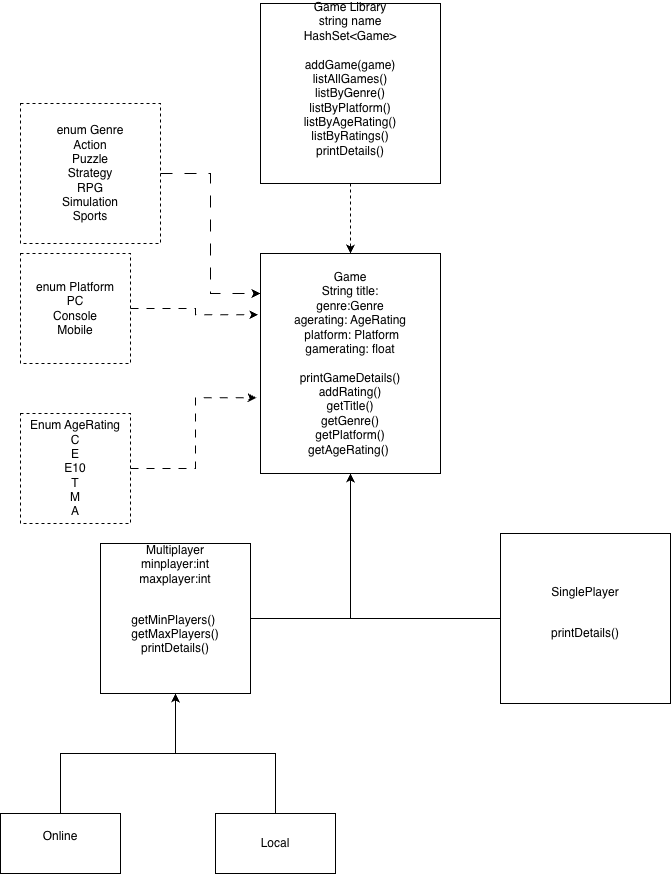

The diagram above was exported from draw.io. Its source (the exported page's mxGraphModel, read from the mxfile embedded in the PNG):
<mxGraphModel dx="2142" dy="1309" grid="1" gridSize="10" guides="1" tooltips="1" connect="1" arrows="1" fold="1" page="1" pageScale="1" pageWidth="850" pageHeight="1100" math="0" shadow="0">
  <root>
    <mxCell id="0" />
    <mxCell id="1" parent="0" />
    <mxCell id="rFJMBvHIZjhPRJOyV_zm-16" edge="1" parent="1" source="rFJMBvHIZjhPRJOyV_zm-1" style="edgeStyle=orthogonalEdgeStyle;rounded=0;orthogonalLoop=1;jettySize=auto;html=1;entryX=0.5;entryY=0;entryDx=0;entryDy=0;dashed=1;" target="rFJMBvHIZjhPRJOyV_zm-5">
      <mxGeometry relative="1" as="geometry" />
    </mxCell>
    <mxCell id="rFJMBvHIZjhPRJOyV_zm-1" parent="1" style="whiteSpace=wrap;html=1;aspect=fixed;" value="Game Library&lt;div&gt;string name&lt;/div&gt;&lt;div&gt;&lt;div&gt;HashSet&amp;lt;Game&amp;gt;&lt;/div&gt;&lt;/div&gt;&lt;div&gt;&lt;br&gt;&lt;/div&gt;&lt;div&gt;addGame(game)&lt;/div&gt;&lt;div&gt;listAllGames()&lt;/div&gt;&lt;div&gt;listByGenre()&lt;/div&gt;&lt;div&gt;listByPlatform()&lt;/div&gt;&lt;div&gt;listByAgeRating()&lt;/div&gt;&lt;div&gt;listByRatings()&lt;/div&gt;&lt;div&gt;printDetails()&lt;/div&gt;&lt;div&gt;&lt;br&gt;&lt;/div&gt;&lt;div&gt;&lt;br&gt;&lt;/div&gt;" vertex="1">
      <mxGeometry height="180" width="180" x="350" y="20" as="geometry" />
    </mxCell>
    <mxCell id="rFJMBvHIZjhPRJOyV_zm-5" parent="1" style="rounded=0;whiteSpace=wrap;html=1;" value="Game&lt;div&gt;String title:&lt;/div&gt;&lt;div&gt;genre:Genre&lt;/div&gt;&lt;div&gt;agerating: AgeRating&lt;/div&gt;&lt;div&gt;&amp;nbsp;platform: Platform&lt;/div&gt;&lt;div&gt;gamerating: float&lt;/div&gt;&lt;div&gt;&lt;br&gt;&lt;/div&gt;&lt;div&gt;printGameDetails()&lt;/div&gt;&lt;div&gt;addRating()&lt;/div&gt;&lt;div&gt;getTitle()&lt;br&gt;getGenre()&lt;br&gt;getPlatform()&lt;br&gt;getAgeRating()&amp;nbsp;&lt;br&gt;&lt;/div&gt;" vertex="1">
      <mxGeometry height="220" width="180" x="350" y="270" as="geometry" />
    </mxCell>
    <mxCell id="rFJMBvHIZjhPRJOyV_zm-9" edge="1" parent="1" source="rFJMBvHIZjhPRJOyV_zm-7" style="edgeStyle=orthogonalEdgeStyle;rounded=0;orthogonalLoop=1;jettySize=auto;html=1;entryX=0.5;entryY=1;entryDx=0;entryDy=0;" target="rFJMBvHIZjhPRJOyV_zm-5">
      <mxGeometry relative="1" as="geometry" />
    </mxCell>
    <mxCell id="rFJMBvHIZjhPRJOyV_zm-7" parent="1" style="whiteSpace=wrap;html=1;aspect=fixed;" value="&lt;font face=&quot;Helvetica&quot;&gt;Multiplayer&lt;/font&gt;&lt;div&gt;&lt;font face=&quot;Helvetica&quot;&gt;minplayer:int&lt;/font&gt;&lt;/div&gt;&lt;div&gt;&lt;font face=&quot;Helvetica&quot;&gt;maxplayer:int&lt;/font&gt;&lt;/div&gt;&lt;div&gt;&lt;font face=&quot;Helvetica&quot;&gt;&lt;br&gt;&lt;/font&gt;&lt;/div&gt;&lt;div&gt;&lt;pre class=&quot;overflow-visible! px-0!&quot; data-start=&quot;1569&quot; data-end=&quot;1802&quot;&gt;&lt;div class=&quot;relative w-full mt-4 mb-1&quot;&gt;&lt;div class=&quot;&quot;&gt;&lt;div class=&quot;relative&quot;&gt;&lt;div class=&quot;h-full min-h-0 min-w-0&quot;&gt;&lt;div class=&quot;h-full min-h-0 min-w-0&quot;&gt;&lt;div class=&quot;border border-token-border-light border-radius-3xl corner-superellipse/1.1 rounded-3xl&quot;&gt;&lt;div class=&quot;h-full w-full border-radius-3xl bg-token-bg-elevated-secondary corner-superellipse/1.1 overflow-clip rounded-3xl lxnfua_clipPathFallback&quot;&gt;&lt;div class=&quot;relative&quot;&gt;&lt;div class=&quot;pe-11 pt-3&quot;&gt;&lt;div class=&quot;relative z-0 flex max-w-full&quot;&gt;&lt;div id=&quot;code-block-viewer&quot; dir=&quot;ltr&quot; class=&quot;q9tKkq_viewer cm-editor z-10 light:cm-light dark:cm-light flex h-full w-full flex-col items-stretch ͼs ͼ16&quot;&gt;&lt;div class=&quot;cm-scroller&quot;&gt;&lt;pre class=&quot;cm-content q9tKkq_readonly m-0&quot;&gt;&lt;code&gt;&lt;font face=&quot;Helvetica&quot;&gt;getMinPlayers() &lt;br&gt;getMaxPlayers()&lt;br&gt;printDetails()&lt;/font&gt;&lt;/code&gt;&lt;/pre&gt;&lt;/div&gt;&lt;/div&gt;&lt;/div&gt;&lt;/div&gt;&lt;/div&gt;&lt;/div&gt;&lt;/div&gt;&lt;/div&gt;&lt;/div&gt;&lt;div class=&quot;&quot;&gt;&lt;div class=&quot;&quot;&gt;&lt;/div&gt;&lt;/div&gt;&lt;/div&gt;&lt;/div&gt;&lt;/div&gt;&lt;/pre&gt;&lt;br&gt;&lt;p data-start=&quot;1804&quot; data-end=&quot;1849&quot;&gt;&lt;/p&gt;&lt;/div&gt;" vertex="1">
      <mxGeometry height="150" width="150" x="190" y="560" as="geometry" />
    </mxCell>
    <mxCell id="rFJMBvHIZjhPRJOyV_zm-10" edge="1" parent="1" source="rFJMBvHIZjhPRJOyV_zm-8" style="edgeStyle=orthogonalEdgeStyle;rounded=0;orthogonalLoop=1;jettySize=auto;html=1;">
      <mxGeometry relative="1" as="geometry">
        <mxPoint x="440" y="490" as="targetPoint" />
      </mxGeometry>
    </mxCell>
    <mxCell id="rFJMBvHIZjhPRJOyV_zm-8" parent="1" style="whiteSpace=wrap;html=1;aspect=fixed;" value="SinglePlayer&lt;div&gt;&lt;br&gt;&lt;/div&gt;&lt;div&gt;&lt;pre class=&quot;cm-content q9tKkq_readonly m-0&quot;&gt;&lt;code&gt;&lt;font face=&quot;Helvetica&quot;&gt;printDetails()&lt;/font&gt;&lt;/code&gt;&lt;/pre&gt;&lt;/div&gt;" vertex="1">
      <mxGeometry height="170" width="170" x="590" y="550" as="geometry" />
    </mxCell>
    <mxCell id="rFJMBvHIZjhPRJOyV_zm-13" edge="1" parent="1" source="rFJMBvHIZjhPRJOyV_zm-11" style="edgeStyle=orthogonalEdgeStyle;rounded=0;orthogonalLoop=1;jettySize=auto;html=1;entryX=0.5;entryY=1;entryDx=0;entryDy=0;" target="rFJMBvHIZjhPRJOyV_zm-7">
      <mxGeometry relative="1" as="geometry" />
    </mxCell>
    <mxCell id="rFJMBvHIZjhPRJOyV_zm-11" parent="1" style="rounded=0;whiteSpace=wrap;html=1;" value="Online&lt;div&gt;&lt;br&gt;&lt;/div&gt;" vertex="1">
      <mxGeometry height="60" width="120" x="90" y="830" as="geometry" />
    </mxCell>
    <mxCell id="rFJMBvHIZjhPRJOyV_zm-14" edge="1" parent="1" source="rFJMBvHIZjhPRJOyV_zm-12" style="edgeStyle=orthogonalEdgeStyle;rounded=0;orthogonalLoop=1;jettySize=auto;html=1;entryX=0.5;entryY=1;entryDx=0;entryDy=0;" target="rFJMBvHIZjhPRJOyV_zm-7">
      <mxGeometry relative="1" as="geometry" />
    </mxCell>
    <mxCell id="rFJMBvHIZjhPRJOyV_zm-12" parent="1" style="rounded=0;whiteSpace=wrap;html=1;" value="Local" vertex="1">
      <mxGeometry height="60" width="120" x="305" y="830" as="geometry" />
    </mxCell>
    <mxCell id="kkz12-BsQvjQeYSirCeA-1" parent="1" style="whiteSpace=wrap;html=1;aspect=fixed;dashed=1;" value="enum Genre&lt;div&gt;Action&lt;/div&gt;&lt;div&gt;Puzzle&lt;/div&gt;&lt;div&gt;Strategy&lt;/div&gt;&lt;div&gt;RPG&lt;/div&gt;&lt;div&gt;Simulation&lt;/div&gt;&lt;div&gt;Sports&lt;/div&gt;" vertex="1">
      <mxGeometry height="140" width="140" x="110" y="120" as="geometry" />
    </mxCell>
    <mxCell id="kkz12-BsQvjQeYSirCeA-2" parent="1" style="whiteSpace=wrap;html=1;aspect=fixed;dashed=1;" value="enum Platform&lt;div&gt;PC&lt;/div&gt;&lt;div&gt;Console&lt;/div&gt;&lt;div&gt;Mobile&lt;/div&gt;" vertex="1">
      <mxGeometry height="110" width="110" x="110" y="270" as="geometry" />
    </mxCell>
    <mxCell id="kkz12-BsQvjQeYSirCeA-3" parent="1" style="whiteSpace=wrap;html=1;aspect=fixed;dashed=1;" value="Enum AgeRating&lt;div&gt;C&lt;/div&gt;&lt;div&gt;E&lt;/div&gt;&lt;div&gt;E10&lt;/div&gt;&lt;div&gt;T&lt;/div&gt;&lt;div&gt;M&lt;br&gt;A&lt;/div&gt;" vertex="1">
      <mxGeometry height="110" width="110" x="110" y="430" as="geometry" />
    </mxCell>
    <mxCell id="kkz12-BsQvjQeYSirCeA-4" edge="1" parent="1" source="kkz12-BsQvjQeYSirCeA-2" style="edgeStyle=orthogonalEdgeStyle;rounded=0;orthogonalLoop=1;jettySize=auto;html=1;entryX=-0.013;entryY=0.278;entryDx=0;entryDy=0;entryPerimeter=0;dashed=1;dashPattern=8 8;" target="rFJMBvHIZjhPRJOyV_zm-5">
      <mxGeometry relative="1" as="geometry" />
    </mxCell>
    <mxCell id="kkz12-BsQvjQeYSirCeA-5" edge="1" parent="1" source="kkz12-BsQvjQeYSirCeA-3" style="edgeStyle=orthogonalEdgeStyle;rounded=0;orthogonalLoop=1;jettySize=auto;html=1;entryX=-0.022;entryY=0.656;entryDx=0;entryDy=0;entryPerimeter=0;dashed=1;dashPattern=8 8;" target="rFJMBvHIZjhPRJOyV_zm-5">
      <mxGeometry relative="1" as="geometry" />
    </mxCell>
    <mxCell id="kkz12-BsQvjQeYSirCeA-6" edge="1" parent="1" source="kkz12-BsQvjQeYSirCeA-1" style="edgeStyle=orthogonalEdgeStyle;rounded=0;orthogonalLoop=1;jettySize=auto;html=1;entryX=0;entryY=0.182;entryDx=0;entryDy=0;entryPerimeter=0;dashed=1;dashPattern=12 12;" target="rFJMBvHIZjhPRJOyV_zm-5">
      <mxGeometry relative="1" as="geometry" />
    </mxCell>
  </root>
</mxGraphModel>